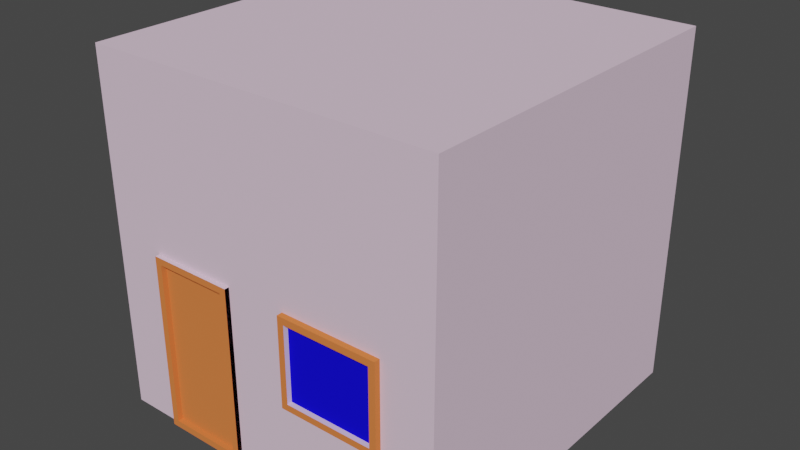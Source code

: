 # Source: Building5.blend  (saved by Blender 3.1.7; exported with 4.5.12 LTS)
import bpy
from mathutils import Matrix  # noqa: F401  (used for matrix-valued properties, if any)

bpy.ops.wm.read_factory_settings(use_empty=True)
scene = bpy.context.scene
scene.name = 'Scene'

# ---- collections
col_collection = bpy.data.collections.new('Collection'); scene.collection.children.link(col_collection)

# ---- materials (node trees are filled in below, after node groups)
mat_material = bpy.data.materials.new('Material')
mat_material.alpha_threshold = 0.0
mat_material.use_transparent_shadow = False
mat_material.diffuse_color = (0.8, 0.6103, 0.7498, 1.0)
mat_material.line_color = (0.0, 0.0, 0.0, 1.0)
mat_material_001 = bpy.data.materials.new('Material.001')
mat_material_001.use_transparent_shadow = False
mat_material_001.diffuse_color = (0.8, 0.21, 0.0598, 1.0)
mat_material_002 = bpy.data.materials.new('Material.002')
mat_material_002.use_transparent_shadow = False
mat_material_002.diffuse_color = (0.007921, 0.004653, 0.8, 1.0)

# ---- material node trees

# ---- world
world_world = bpy.data.worlds.new('World'); scene.world = world_world
world_world.use_nodes = True; world_world.node_tree.nodes.clear()
_N = world_world.node_tree.nodes; _L = world_world.node_tree.links
n0 = _N.new('ShaderNodeOutputWorld'); n0.name = 'World Output'; n0.location = (300, 300)
n1 = _N.new('ShaderNodeBackground'); n1.name = 'Background'; n1.location = (10, 300)
n1.inputs[0].default_value = (0.05088, 0.05088, 0.05088, 1.0)
_L.new(n1.outputs[0], n0.inputs[0])
n0.is_active_output = True
world_world.color = (0.05088, 0.05088, 0.05088)
world_world.use_sun_shadow = False
world_world.sun_shadow_jitter_overblur = 0.0

# ---- meshes
me_cube = bpy.data.meshes.new('Cube')
me_cube.from_pydata([(1.0, 1.0, 1.0), (1.0, 1.0, -1.0), (1.0, -1.0, 1.0), (1.0, -1.0, -1.0), (-1.0, 1.0, 1.0), (-1.0, 1.0, -1.0), (-1.0, -1.0, 1.0), (-1.0, -1.0, -1.0), (-0.5551, 1.0, -1.0), (-0.5551, -1.0, 1.0), (-0.6959, -1.0, -1.0), (-0.5551, 1.0, 1.0), (-0.2025, -1.0, -1.0), (-0.3433, 1.0, 1.0), (-0.3433, 1.0, -1.0), (-0.3433, -1.0, 1.0), (1.0, 1.0, 0.0), (-1.0, -1.0, 0.0), (1.0, -1.0, 0.0), (-1.0, 1.0, 0.0), (-0.5551, 1.0, 0.0), (-0.6959, -1.0, 0.0), (-0.2025, -1.0, 0.0), (-0.3433, 1.0, 0.0), (1.0, 1.0, -0.5), (1.0, -1.0, -0.5), (-1.0, 1.0, -0.5), (-0.5551, 1.0, -0.5), (-0.6959, -1.0, -0.5), (-0.2025, -1.0, -0.5), (-0.3433, 1.0, -0.5), (-1.0, -1.0, -0.5), (0.1412, -1.0, -1.0), (0.1412, 1.0, 1.0), (0.1412, 1.0, -1.0), (0.1412, -1.0, 1.0), (0.1412, -1.0, 0.0), (0.1412, 1.0, 0.0), (0.1412, 1.0, -0.5), (0.1412, -1.0, -0.5), (0.711, -1.0, -1.0), (0.711, 1.0, 1.0), (0.711, 1.0, 0.0), (0.711, 1.0, -0.5), (0.711, 1.0, -1.0), (0.711, -1.0, 1.0), (0.711, -1.0, 0.0), (0.711, -1.0, -0.5), (0.1412, -1.016, 0.0), (0.1412, -1.016, -0.5), (0.711, -1.016, 0.0), (0.711, -1.016, -0.5), (0.1785, -1.032, -0.03724), (0.1785, -1.032, -0.4628), (0.6737, -1.032, -0.03724), (0.6737, -1.032, -0.4628), (0.711, -1.032, 0.0), (0.1412, -1.032, 0.0), (0.711, -1.032, -0.5), (0.1412, -1.032, -0.5), (0.1785, -1.004, -0.03724), (0.1785, -1.004, -0.4628), (0.6737, -1.004, -0.03724), (0.6737, -1.004, -0.4628), (-0.6581, -1.026, -0.9622), (-0.2403, -1.026, -0.9622), (-0.6581, -1.026, -0.03775), (-0.2403, -1.026, -0.03775), (-0.6959, -1.026, -0.5), (-0.2025, -1.026, -0.5), (-0.6959, -1.026, -1.0), (-0.2025, -1.026, -1.0), (-0.2025, -1.026, 0.0), (-0.6959, -1.026, 0.0), (-0.6581, -1.026, -0.5), (-0.6959, -1.026, -1.0), (-0.2025, -1.026, -1.0), (-0.2403, -1.026, -0.5), (-0.2025, -1.026, 0.0), (-0.6959, -1.026, 0.0), (-0.6581, -0.9961, -0.9622), (-0.2403, -0.9961, -0.9622), (-0.6581, -0.9961, -0.03775), (-0.2403, -0.9961, -0.03775), (-0.6581, -0.9961, -0.5), (-0.2403, -0.9961, -0.5)], [], [(11, 4, 6, 9), (21, 9, 6, 17), (17, 6, 4, 19), (44, 1, 3, 40), (16, 0, 2, 18), (42, 41, 0, 16), (19, 4, 11, 20), (5, 8, 10, 7), (22, 15, 9, 21), (13, 11, 9, 15), (33, 13, 15, 35), (36, 35, 15, 22), (20, 11, 13, 23), (8, 14, 12, 10), (27, 20, 23, 30), (39, 36, 22, 29), (10, 12, 71, 70), (26, 19, 20, 27), (43, 42, 16, 24), (24, 16, 18, 25), (31, 17, 19, 26), (28, 21, 17, 31), (10, 28, 31, 7), (7, 31, 26, 5), (1, 24, 25, 3), (44, 43, 24, 1), (5, 26, 27, 8), (32, 39, 29, 12), (8, 27, 30, 14), (40, 47, 39, 32), (14, 30, 38, 34), (30, 23, 37, 38), (39, 47, 51, 49), (46, 45, 35, 36), (41, 33, 35, 45), (23, 13, 33, 37), (14, 34, 32, 12), (0, 41, 45, 2), (18, 2, 45, 46), (25, 18, 46, 47), (3, 25, 47, 40), (34, 38, 43, 44), (38, 37, 42, 43), (37, 33, 41, 42), (34, 44, 40, 32), (48, 49, 59, 57), (46, 36, 48, 50), (47, 46, 50, 51), (36, 39, 49, 48), (52, 53, 61, 60), (50, 48, 57, 56), (51, 50, 56, 58), (49, 51, 58, 59), (52, 54, 56, 57), (55, 53, 59, 58), (53, 52, 57, 59), (54, 55, 58, 56), (63, 62, 60, 61), (54, 52, 60, 62), (55, 54, 62, 63), (53, 55, 63, 61), (65, 77, 85, 81), (66, 74, 84, 82), (22, 21, 73, 72), (76, 75, 70, 71), (79, 78, 72, 73), (64, 74, 68, 75), (65, 64, 75, 76), (77, 65, 76, 69), (66, 67, 78, 79), (74, 66, 79, 68), (67, 77, 69, 78), (85, 83, 82, 84), (81, 85, 84, 80), (74, 64, 80, 84), (77, 67, 83, 85), (67, 66, 82, 83), (64, 65, 81, 80)])
me_cube.polygons.foreach_set('material_index', [0, 0, 0, 0, 0, 0, 0, 0, 0, 0, 0, 0, 0, 0, 0, 0, 0, 0, 0, 0, 0, 0, 0, 0, 0, 0, 0, 0, 0, 0, 0, 0, 1, 0, 0, 0, 0, 0, 0, 0, 0, 0, 0, 0, 0, 1, 1, 1, 1, 0, 1, 1, 1, 1, 1, 1, 1, 2, 0, 0, 0, 1, 1, 0, 0, 0, 1, 1, 1, 1, 1, 1, 1, 1, 1, 1, 1, 1])
_uv = me_cube.uv_layers.new(name='UVMap')
_uv.uv.foreach_set('vector', [0.75, 0.5, 0.875, 0.5, 0.875, 0.75, 0.75, 0.75, 0.5, 0.875, 0.625, 0.875, 0.625, 1.0, 0.5, 1.0, 0.5, 0.0, 0.625, 0.0, 0.625, 0.25, 0.5, 0.25, 0.3594, 0.5, 0.375, 0.5, 0.375, 0.75, 0.3594, 0.75, 0.5, 0.5, 0.625, 0.5, 0.625, 0.75, 0.5, 0.75, 0.5, 0.4844, 0.625, 0.4844, 0.625, 0.5, 0.5, 0.5, 0.5, 0.25, 0.625, 0.25, 0.625, 0.375, 0.5, 0.375, 0.125, 0.5, 0.25, 0.5, 0.25, 0.75, 0.125, 0.75, 0.5, 0.8125, 0.625, 0.8125, 0.625, 0.875, 0.5, 0.875, 0.6875, 0.5, 0.75, 0.5, 0.75, 0.75, 0.6875, 0.75, 0.6562, 0.5, 0.6875, 0.5, 0.6875, 0.75, 0.6562, 0.75, 0.5, 0.7813, 0.625, 0.7812, 0.625, 0.8125, 0.5, 0.8125, 0.5, 0.375, 0.625, 0.375, 0.625, 0.4375, 0.5, 0.4375, 0.25, 0.5, 0.3125, 0.5, 0.3125, 0.75, 0.25, 0.75, 0.4375, 0.375, 0.5, 0.375, 0.5, 0.4375, 0.4375, 0.4375, 0.4375, 0.7812, 0.5, 0.7813, 0.5, 0.8125, 0.4375, 0.8125, 0.25, 0.75, 0.3125, 0.75, 0.3125, 0.75, 0.25, 0.75, 0.4375, 0.25, 0.5, 0.25, 0.5, 0.375, 0.4375, 0.375, 0.4375, 0.4844, 0.5, 0.4844, 0.5, 0.5, 0.4375, 0.5, 0.4375, 0.5, 0.5, 0.5, 0.5, 0.75, 0.4375, 0.75, 0.4375, 0.0, 0.5, 0.0, 0.5, 0.25, 0.4375, 0.25, 0.4375, 0.875, 0.5, 0.875, 0.5, 1.0, 0.4375, 1.0, 0.375, 0.875, 0.4375, 0.875, 0.4375, 1.0, 0.375, 1.0, 0.375, 0.0, 0.4375, 0.0, 0.4375, 0.25, 0.375, 0.25, 0.375, 0.5, 0.4375, 0.5, 0.4375, 0.75, 0.375, 0.75, 0.375, 0.4844, 0.4375, 0.4844, 0.4375, 0.5, 0.375, 0.5, 0.375, 0.25, 0.4375, 0.25, 0.4375, 0.375, 0.375, 0.375, 0.375, 0.7812, 0.4375, 0.7812, 0.4375, 0.8125, 0.375, 0.8125, 0.375, 0.375, 0.4375, 0.375, 0.4375, 0.4375, 0.375, 0.4375, 0.375, 0.7656, 0.4375, 0.7656, 0.4375, 0.7812, 0.375, 0.7812, 0.375, 0.4375, 0.4375, 0.4375, 0.4375, 0.4688, 0.375, 0.4687, 0.4375, 0.4375, 0.5, 0.4375, 0.5, 0.4687, 0.4375, 0.4688, 0.4375, 0.7812, 0.4375, 0.7656, 0.4375, 0.7656, 0.4375, 0.7812, 0.5, 0.7656, 0.625, 0.7656, 0.625, 0.7812, 0.5, 0.7813, 0.6406, 0.5, 0.6562, 0.5, 0.6562, 0.75, 0.6406, 0.75, 0.5, 0.4375, 0.625, 0.4375, 0.625, 0.4688, 0.5, 0.4687, 0.3125, 0.5, 0.3438, 0.5, 0.3438, 0.75, 0.3125, 0.75, 0.625, 0.5, 0.6406, 0.5, 0.6406, 0.75, 0.625, 0.75, 0.5, 0.75, 0.625, 0.75, 0.625, 0.7656, 0.5, 0.7656, 0.4375, 0.75, 0.5, 0.75, 0.5, 0.7656, 0.4375, 0.7656, 0.375, 0.75, 0.4375, 0.75, 0.4375, 0.7656, 0.375, 0.7656, 0.375, 0.4687, 0.4375, 0.4688, 0.4375, 0.4844, 0.375, 0.4844, 0.4375, 0.4688, 0.5, 0.4687, 0.5, 0.4844, 0.4375, 0.4844, 0.5, 0.4687, 0.625, 0.4688, 0.625, 0.4844, 0.5, 0.4844, 0.3438, 0.5, 0.3594, 0.5, 0.3594, 0.75, 0.3438, 0.75, 0.5, 0.7813, 0.4375, 0.7812, 0.4375, 0.7812, 0.5, 0.7813, 0.5, 0.7656, 0.5, 0.7813, 0.5, 0.7813, 0.5, 0.7656, 0.4375, 0.7656, 0.5, 0.7656, 0.5, 0.7656, 0.4375, 0.7656, 0.5, 0.7813, 0.4375, 0.7812, 0.4375, 0.7812, 0.5, 0.7813, 0.4953, 0.7802, 0.4422, 0.7802, 0.4422, 0.7802, 0.4953, 0.7802, 0.5, 0.7656, 0.5, 0.7813, 0.5, 0.7813, 0.5, 0.7656, 0.4375, 0.7656, 0.5, 0.7656, 0.5, 0.7656, 0.4375, 0.7656, 0.4375, 0.7812, 0.4375, 0.7656, 0.4375, 0.7656, 0.4375, 0.7812, 0.4953, 0.7802, 0.4953, 0.7666, 0.5, 0.7656, 0.5, 0.7813, 0.4422, 0.7666, 0.4422, 0.7802, 0.4375, 0.7812, 0.4375, 0.7656, 0.4422, 0.7802, 0.4953, 0.7802, 0.5, 0.7813, 0.4375, 0.7812, 0.4953, 0.7666, 0.4422, 0.7666, 0.4375, 0.7656, 0.5, 0.7656, 0.4422, 0.7666, 0.4953, 0.7666, 0.4953, 0.7802, 0.4422, 0.7802, 0.4953, 0.7666, 0.4953, 0.7802, 0.4953, 0.7802, 0.4953, 0.7666, 0.4422, 0.7666, 0.4953, 0.7666, 0.4953, 0.7666, 0.4422, 0.7666, 0.4422, 0.7802, 0.4422, 0.7666, 0.4422, 0.7666, 0.4422, 0.7802, 0.3797, 0.8173, 0.4375, 0.8173, 0.4375, 0.8173, 0.3797, 0.8173, 0.4953, 0.8702, 0.4375, 0.8702, 0.4375, 0.8702, 0.4953, 0.8702, 0.5, 0.8125, 0.5, 0.875, 0.5, 0.875, 0.5, 0.8125, 0.375, 0.8125, 0.375, 0.875, 0.375, 0.875, 0.375, 0.8125, 0.5, 0.875, 0.5, 0.8125, 0.5, 0.8125, 0.5, 0.875, 0.3797, 0.8702, 0.4375, 0.8702, 0.4375, 0.875, 0.375, 0.875, 0.3797, 0.8173, 0.3797, 0.8702, 0.375, 0.875, 0.375, 0.8125, 0.4375, 0.8173, 0.3797, 0.8173, 0.375, 0.8125, 0.4375, 0.8125, 0.4953, 0.8702, 0.4953, 0.8173, 0.5, 0.8125, 0.5, 0.875, 0.4375, 0.8702, 0.4953, 0.8702, 0.5, 0.875, 0.4375, 0.875, 0.4953, 0.8173, 0.4375, 0.8173, 0.4375, 0.8125, 0.5, 0.8125, 0.4375, 0.8173, 0.4953, 0.8173, 0.4953, 0.8702, 0.4375, 0.8702, 0.3797, 0.8173, 0.4375, 0.8173, 0.4375, 0.8702, 0.3797, 0.8702, 0.4375, 0.8702, 0.3797, 0.8702, 0.3797, 0.8702, 0.4375, 0.8702, 0.4375, 0.8173, 0.4953, 0.8173, 0.4953, 0.8173, 0.4375, 0.8173, 0.4953, 0.8173, 0.4953, 0.8702, 0.4953, 0.8702, 0.4953, 0.8173, 0.3797, 0.8702, 0.3797, 0.8173, 0.3797, 0.8173, 0.3797, 0.8702])
me_cube.materials.append(mat_material)
me_cube.materials.append(mat_material_001)
me_cube.materials.append(mat_material_002)
me_cube.use_remesh_preserve_volume = False
me_cube.use_remesh_preserve_attributes = False
me_cube.use_mirror_vertex_groups = False
me_cube.update()

# ---- objects
ob_cube = bpy.data.objects.new('Cube', me_cube)

# ---- transforms, parenting, visibility, modifiers, constraints
ob_cube.location = (0.0, 0.0, 0.0)
ob_cube.lock_rotations_4d = False
ob_cube.empty_display_type = 'ARROWS'
ob_cube.lineart.crease_threshold = 0.0

# ---- collection membership
col_collection.objects.link(ob_cube)

# ---- scene / render settings (as saved in the file)
scene.frame_start = 1; scene.frame_end = 250; scene.frame_set(1)
scene.render.engine = 'BLENDER_EEVEE_NEXT'
scene.cycles.sampling_pattern = 'TABULATED_SOBOL'
scene.cycles.use_light_tree = False
scene.view_settings.view_transform = 'Filmic'
bpy.context.view_layer.update()

# ---- added for rendering (the .blend has no active camera and no usable light): camera, sun
cam_auto = bpy.data.cameras.new('AutoCamera')
cam_auto.lens = 50.0
cam_auto.sensor_width = 36.0
cam_auto.clip_end = 1000.0
ob_auto_camera = bpy.data.objects.new('AutoCamera', cam_auto)
scene.collection.objects.link(ob_auto_camera)
ob_auto_camera.location = (3.22242, -3.88305, 2.57793)
ob_auto_camera.rotation_euler = (1.09748, -7.21219e-08, 0.694738)
scene.camera = ob_auto_camera
light_auto_sun = bpy.data.lights.new('AutoSun', 'SUN')
light_auto_sun.energy = 3.0
light_auto_sun.angle = 0.0523599
ob_auto_sun = bpy.data.objects.new('AutoSun', light_auto_sun)
scene.collection.objects.link(ob_auto_sun)
ob_auto_sun.rotation_euler = (0.872665, 0.174533, 0.523599)
bpy.context.view_layer.update()
